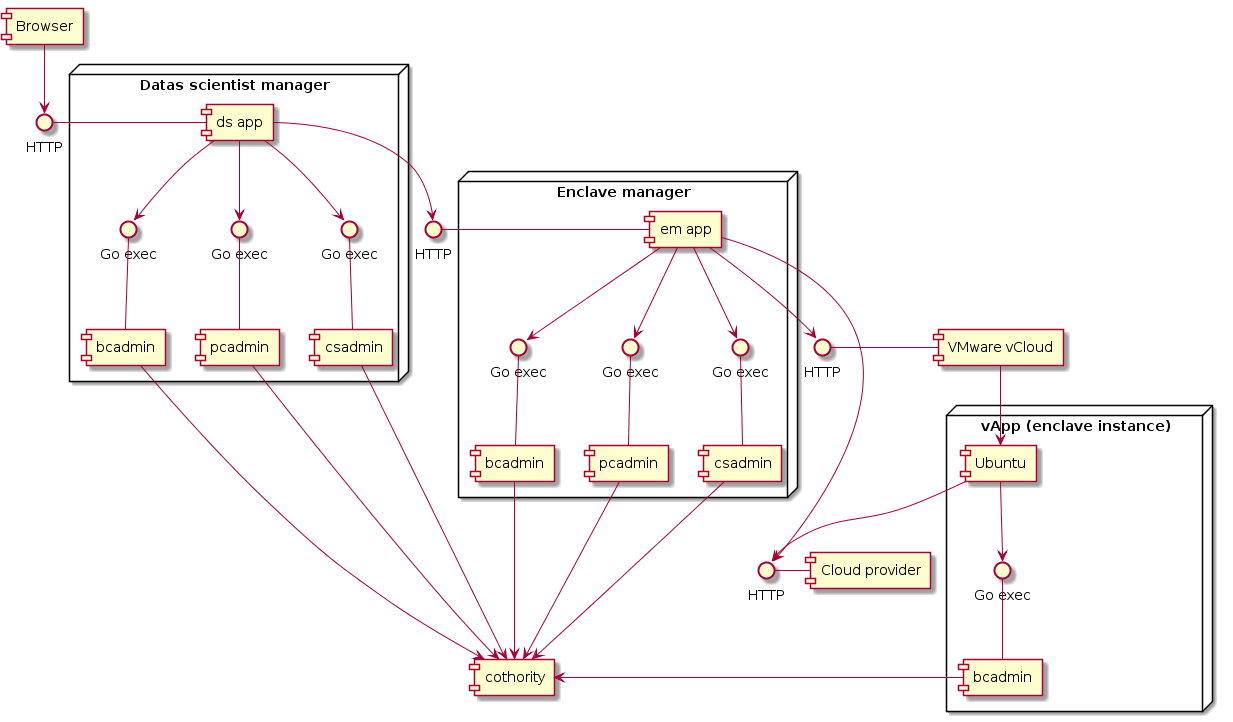

The diagram above was rendered by PlantUML. Its source (embedded in the PNG):
@startuml
interface "HTTP" as http1
interface "HTTP" as http2

component [cothority]

node "Datas scientist manager" {
    http1 - [ds app]

    interface "Go exec" as goexec1
    component [bcadmin] as bcadmin1
    goexec1 -down- [bcadmin1]
    [ds app] --> goexec1
    
    interface "Go exec" as goexec2
    component [csadmin] as csadmin1
    goexec2 -down- [csadmin1]
    [ds app] --> goexec2
    
    interface "Go exec" as goexec3
    component [pcadmin] as pcadmin1
    goexec3 -down- [pcadmin1]
    [ds app] --> goexec3

    [ds app] --> http2

    [bcadmin1] -> [cothority]
    [pcadmin1] -> [cothority]
    [csadmin1] -> [cothority]
}

[Browser] --> http1

interface "HTTP" as http_vcloud
interface "HTTP" as http_cloud

http_vcloud - [VMware vCloud] 

node "Enclave manager" {
    interface "Go exec" as goexec4
    component [bcadmin] as bcadmin2
    goexec4 -down- [bcadmin2]
    [em app] --> goexec4
    
    interface "Go exec" as goexec5
    component [csadmin] as csadmin2
    goexec5 -down- [csadmin2]
    [em app] --> goexec5
    
    interface "Go exec" as goexec6
    component [pcadmin] as pcadmin2
    goexec6 -down- [pcadmin2]
    [em app] --> goexec6

    http2 - [em app]
    
    
    [em app] --> http_vcloud
    [em app] --> http_cloud
    
    [bcadmin2] -> [cothority]
    [pcadmin2] -> [cothority]
    [csadmin2] -> [cothority]
}

node "vApp (enclave instance)" {
    interface "Go exec" as goexec7
    component [bcadmin] as bcadmin3
    goexec7 -down- [bcadmin3]
    
    [Ubuntu] --> goexec7
    [Ubuntu] --> http_cloud
    
    [bcadmin3] -> [cothority]
}

[VMware vCloud] --> [Ubuntu]

http_cloud - [Cloud provider]
@enduml